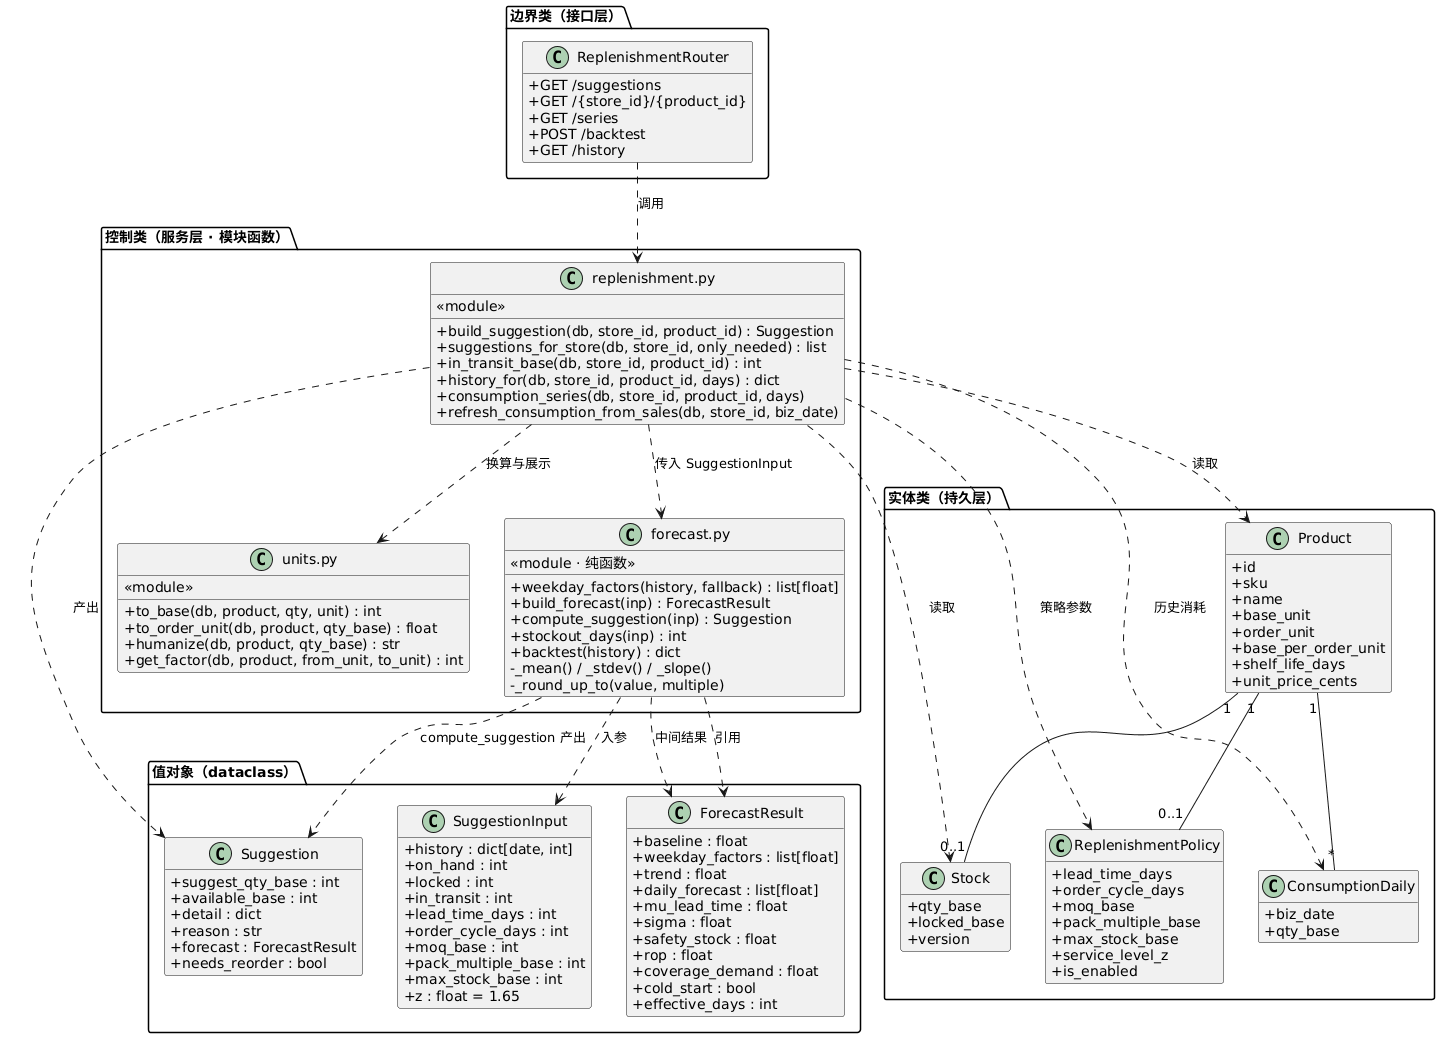

The diagram above was rendered by PlantUML. Its source (embedded in the PNG):
@startuml
skinparam backgroundColor #FFFFFF
skinparam classAttributeIconSize 0
hide empty members

package "边界类（接口层）" {
  class ReplenishmentRouter {
    +GET /suggestions
    +GET /{store_id}/{product_id}
    +GET /series
    +POST /backtest
    +GET /history
  }
}

package "控制类（服务层 · 模块函数）" {
  class "replenishment.py" as ReplenishmentModule {
    <<module>>
    +build_suggestion(db, store_id, product_id) : Suggestion
    +suggestions_for_store(db, store_id, only_needed) : list
    +in_transit_base(db, store_id, product_id) : int
    +history_for(db, store_id, product_id, days) : dict
    +consumption_series(db, store_id, product_id, days)
    +refresh_consumption_from_sales(db, store_id, biz_date)
  }
  class "forecast.py" as ForecastModule {
    <<module · 纯函数>>
    +weekday_factors(history, fallback) : list[float]
    +build_forecast(inp) : ForecastResult
    +compute_suggestion(inp) : Suggestion
    +stockout_days(inp) : int
    +backtest(history) : dict
    -_mean() / _stdev() / _slope()
    -_round_up_to(value, multiple)
  }
  class "units.py" as UnitsModule {
    <<module>>
    +to_base(db, product, qty, unit) : int
    +to_order_unit(db, product, qty_base) : float
    +humanize(db, product, qty_base) : str
    +get_factor(db, product, from_unit, to_unit) : int
  }
}

package "值对象（dataclass）" {
  class SuggestionInput {
    +history : dict[date, int]
    +on_hand : int
    +locked : int
    +in_transit : int
    +lead_time_days : int
    +order_cycle_days : int
    +moq_base : int
    +pack_multiple_base : int
    +max_stock_base : int
    +z : float = 1.65
  }
  class ForecastResult {
    +baseline : float
    +weekday_factors : list[float]
    +trend : float
    +daily_forecast : list[float]
    +mu_lead_time : float
    +sigma : float
    +safety_stock : float
    +rop : float
    +coverage_demand : float
    +cold_start : bool
    +effective_days : int
  }
  class Suggestion {
    +suggest_qty_base : int
    +available_base : int
    +detail : dict
    +reason : str
    +forecast : ForecastResult
    +needs_reorder : bool
  }
}

package "实体类（持久层）" {
  class Product {
    +id
    +sku
    +name
    +base_unit
    +order_unit
    +base_per_order_unit
    +shelf_life_days
    +unit_price_cents
  }
  class Stock {
    +qty_base
    +locked_base
    +version
  }
  class ConsumptionDaily {
    +biz_date
    +qty_base
  }
  class ReplenishmentPolicy {
    +lead_time_days
    +order_cycle_days
    +moq_base
    +pack_multiple_base
    +max_stock_base
    +service_level_z
    +is_enabled
  }
}

ReplenishmentRouter ..> ReplenishmentModule : 调用
ReplenishmentModule ..> ForecastModule : 传入 SuggestionInput
ReplenishmentModule ..> UnitsModule : 换算与展示
ReplenishmentModule ..> Suggestion : 产出
ForecastModule ..> SuggestionInput : 入参
ForecastModule ..> ForecastResult : 中间结果
ForecastModule ..> Suggestion : compute_suggestion 产出
ReplenishmentModule ..> Product : 读取
ReplenishmentModule ..> Stock : 读取
ReplenishmentModule ..> ConsumptionDaily : 历史消耗
ReplenishmentModule ..> ReplenishmentPolicy : 策略参数
ForecastModule ..> ForecastResult : 引用
Product "1" -- "0..1" Stock
Product "1" -- "*" ConsumptionDaily
Product "1" -- "0..1" ReplenishmentPolicy
@enduml